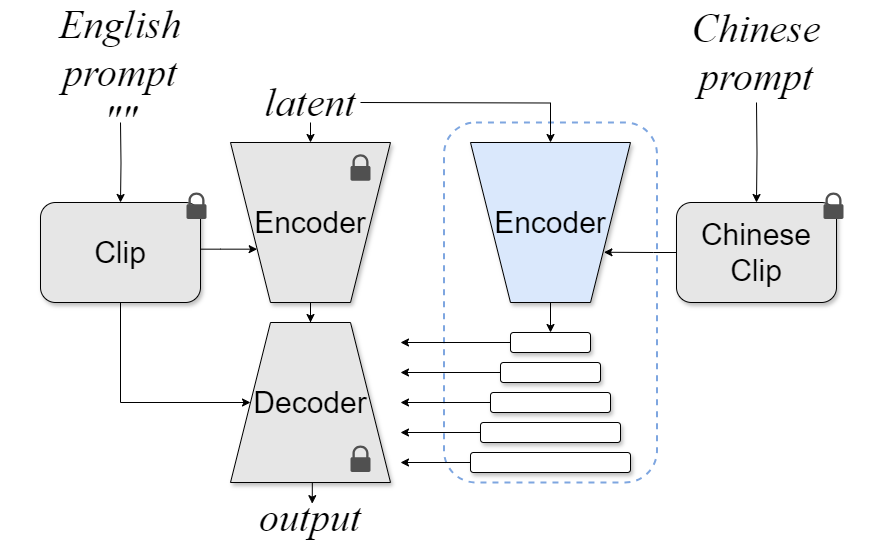

The diagram above was exported from draw.io. Its source (the exported page's mxGraphModel, read from the mxfile embedded in the PNG):
<mxGraphModel dx="2022" dy="701" grid="1" gridSize="10" guides="1" tooltips="1" connect="1" arrows="1" fold="1" page="1" pageScale="1" pageWidth="827" pageHeight="1169" math="0" shadow="0">
  <root>
    <mxCell id="0" />
    <mxCell id="1" parent="0" />
    <mxCell id="_An1ViwG3IamnFYNP6Dg-77" value="" style="rounded=1;whiteSpace=wrap;html=1;fillColor=none;dashed=1;strokeColor=#7EA6E0;strokeWidth=2;" parent="1" vertex="1" diagramName="RoundedRectangle" diagramCategory="general">
      <mxGeometry x="427.5" y="180" width="213" height="360" as="geometry" />
    </mxCell>
    <mxCell id="_An1ViwG3IamnFYNP6Dg-138" style="edgeStyle=orthogonalEdgeStyle;rounded=0;orthogonalLoop=1;jettySize=auto;html=1;exitX=0.5;exitY=0;exitDx=0;exitDy=0;entryX=0.5;entryY=0;entryDx=0;entryDy=0;" parent="1" source="_An1ViwG3IamnFYNP6Dg-78" target="_An1ViwG3IamnFYNP6Dg-100" edge="1">
      <mxGeometry relative="1" as="geometry" />
    </mxCell>
    <mxCell id="_An1ViwG3IamnFYNP6Dg-78" value="" style="shape=trapezoid;perimeter=trapezoidPerimeter;whiteSpace=wrap;html=1;strokeColor=#000000;fillColor=#DAE8FC;rotation=-180;size=0.25;shadow=1;" parent="1" diagramCategory="general" diagramName="Trapezoid" vertex="1">
      <mxGeometry x="454" y="200" width="160" height="160" as="geometry" />
    </mxCell>
    <mxCell id="_An1ViwG3IamnFYNP6Dg-79" value="" style="edgeStyle=orthogonalEdgeStyle;rounded=0;orthogonalLoop=1;jettySize=auto;html=1;strokeColor=#000000;fontSize=20;" parent="1" source="_An1ViwG3IamnFYNP6Dg-80" target="_An1ViwG3IamnFYNP6Dg-82" edge="1">
      <mxGeometry relative="1" as="geometry" />
    </mxCell>
    <mxCell id="_An1ViwG3IamnFYNP6Dg-80" value="" style="shape=trapezoid;perimeter=trapezoidPerimeter;whiteSpace=wrap;html=1;strokeColor=#000000;fillColor=#E6E6E6;rotation=-180;size=0.25;shadow=1;" parent="1" diagramCategory="general" diagramName="Trapezoid" vertex="1">
      <mxGeometry x="214" y="200" width="160" height="160" as="geometry" />
    </mxCell>
    <mxCell id="_An1ViwG3IamnFYNP6Dg-81" style="edgeStyle=orthogonalEdgeStyle;rounded=0;orthogonalLoop=1;jettySize=auto;html=1;exitX=0.5;exitY=1;exitDx=0;exitDy=0;entryX=0.511;entryY=0.029;entryDx=0;entryDy=0;entryPerimeter=0;startFill=0;endArrow=classic;endFill=1;strokeColor=#000000;" parent="1" source="_An1ViwG3IamnFYNP6Dg-82" edge="1">
      <mxGeometry relative="1" as="geometry">
        <mxPoint x="295.7600000000002" y="561.1600000000001" as="targetPoint" />
      </mxGeometry>
    </mxCell>
    <mxCell id="_An1ViwG3IamnFYNP6Dg-82" value="" style="shape=trapezoid;perimeter=trapezoidPerimeter;whiteSpace=wrap;html=1;strokeColor=#000000;fillColor=#E6E6E6;rotation=0;size=0.25;shadow=1;" parent="1" diagramCategory="general" diagramName="Trapezoid" vertex="1">
      <mxGeometry x="214" y="380" width="160" height="160" as="geometry" />
    </mxCell>
    <mxCell id="_An1ViwG3IamnFYNP6Dg-83" style="edgeStyle=orthogonalEdgeStyle;rounded=0;orthogonalLoop=1;jettySize=auto;html=1;entryX=0.5;entryY=1;entryDx=0;entryDy=0;startFill=0;endArrow=classic;endFill=1;strokeColor=#000000;" parent="1" target="_An1ViwG3IamnFYNP6Dg-78" edge="1">
      <mxGeometry relative="1" as="geometry">
        <mxPoint x="344" y="160" as="sourcePoint" />
        <mxPoint x="524" y="160" as="targetPoint" />
      </mxGeometry>
    </mxCell>
    <mxCell id="_An1ViwG3IamnFYNP6Dg-85" style="edgeStyle=orthogonalEdgeStyle;rounded=0;orthogonalLoop=1;jettySize=auto;html=1;entryX=0;entryY=0.5;entryDx=0;entryDy=0;startFill=0;endArrow=classic;endFill=1;strokeColor=#000000;exitX=0.5;exitY=1;exitDx=0;exitDy=0;" parent="1" source="3sFgkxbkRxOVhbMKFz4R-5" target="_An1ViwG3IamnFYNP6Dg-82" edge="1">
      <mxGeometry relative="1" as="geometry">
        <Array as="points">
          <mxPoint x="104" y="460" />
        </Array>
        <mxPoint x="104" y="390" as="sourcePoint" />
      </mxGeometry>
    </mxCell>
    <mxCell id="_An1ViwG3IamnFYNP6Dg-89" value="&lt;font style=&quot;font-size: 30px;&quot;&gt;Encoder&lt;/font&gt;" style="text;html=1;strokeColor=none;fillColor=none;align=center;verticalAlign=middle;whiteSpace=wrap;rounded=0;" parent="1" diagramCategory="general" diagramName="text" vertex="1">
      <mxGeometry x="234" y="270" width="120" height="20" as="geometry" />
    </mxCell>
    <mxCell id="_An1ViwG3IamnFYNP6Dg-90" value="&lt;font style=&quot;font-size: 30px;&quot;&gt;Encoder&lt;/font&gt;" style="text;html=1;strokeColor=none;fillColor=none;align=center;verticalAlign=middle;whiteSpace=wrap;rounded=0;" parent="1" diagramCategory="general" diagramName="text" vertex="1">
      <mxGeometry x="474" y="270" width="120" height="20" as="geometry" />
    </mxCell>
    <mxCell id="_An1ViwG3IamnFYNP6Dg-91" value="&lt;font style=&quot;font-size: 30px;&quot;&gt;Decoder&lt;/font&gt;" style="text;html=1;strokeColor=none;fillColor=none;align=center;verticalAlign=middle;whiteSpace=wrap;rounded=0;" parent="1" diagramCategory="general" diagramName="text" vertex="1">
      <mxGeometry x="234" y="450" width="120" height="20" as="geometry" />
    </mxCell>
    <mxCell id="_An1ViwG3IamnFYNP6Dg-92" style="edgeStyle=orthogonalEdgeStyle;rounded=0;orthogonalLoop=1;jettySize=auto;html=1;entryX=0.5;entryY=1;entryDx=0;entryDy=0;" parent="1" target="_An1ViwG3IamnFYNP6Dg-80" edge="1">
      <mxGeometry relative="1" as="geometry">
        <mxPoint x="294" y="180" as="sourcePoint" />
      </mxGeometry>
    </mxCell>
    <mxCell id="_An1ViwG3IamnFYNP6Dg-93" value="&lt;i&gt;&lt;font face=&quot;Times New Roman&quot; style=&quot;font-size: 40px;&quot;&gt;latent&lt;/font&gt;&lt;/i&gt;" style="text;html=1;strokeColor=none;fillColor=none;align=center;verticalAlign=middle;whiteSpace=wrap;rounded=0;fontSize=20;" parent="1" vertex="1" diagramName="text" diagramCategory="general">
      <mxGeometry x="274" y="150" width="40" height="20" as="geometry" />
    </mxCell>
    <mxCell id="_An1ViwG3IamnFYNP6Dg-94" value="&lt;i&gt;&lt;font face=&quot;Times New Roman&quot; style=&quot;font-size: 40px;&quot;&gt;output&lt;/font&gt;&lt;/i&gt;" style="text;html=1;strokeColor=none;fillColor=none;align=center;verticalAlign=middle;whiteSpace=wrap;rounded=0;fontSize=20;" parent="1" vertex="1" diagramName="text" diagramCategory="general">
      <mxGeometry x="274" y="565" width="40" height="20" as="geometry" />
    </mxCell>
    <mxCell id="_An1ViwG3IamnFYNP6Dg-95" style="edgeStyle=orthogonalEdgeStyle;rounded=0;orthogonalLoop=1;jettySize=auto;html=1;entryX=0.5;entryY=0;entryDx=0;entryDy=0;strokeColor=#000000;fontSize=20;" parent="1" target="3sFgkxbkRxOVhbMKFz4R-5" edge="1">
      <mxGeometry relative="1" as="geometry">
        <mxPoint x="104" y="180" as="sourcePoint" />
        <mxPoint x="104" y="245" as="targetPoint" />
      </mxGeometry>
    </mxCell>
    <mxCell id="_An1ViwG3IamnFYNP6Dg-96" value="&lt;i&gt;&lt;font face=&quot;Times New Roman&quot; style=&quot;font-size: 40px;&quot;&gt;English&lt;/font&gt;&lt;/i&gt;&lt;div&gt;&lt;i&gt;&lt;font face=&quot;Times New Roman&quot; style=&quot;font-size: 40px;&quot;&gt;prompt&lt;/font&gt;&lt;/i&gt;&lt;/div&gt;&lt;div&gt;&lt;i&gt;&lt;font face=&quot;Times New Roman&quot; style=&quot;font-size: 40px;&quot;&gt;&quot;&quot;&lt;/font&gt;&lt;/i&gt;&lt;/div&gt;" style="text;html=1;strokeColor=none;fillColor=none;align=center;verticalAlign=middle;whiteSpace=wrap;rounded=0;fontSize=20;" parent="1" vertex="1" diagramName="text" diagramCategory="general">
      <mxGeometry x="-16" y="120" width="240" height="20" as="geometry" />
    </mxCell>
    <mxCell id="3sFgkxbkRxOVhbMKFz4R-11" style="edgeStyle=orthogonalEdgeStyle;rounded=0;orthogonalLoop=1;jettySize=auto;html=1;" edge="1" parent="1" target="3sFgkxbkRxOVhbMKFz4R-4">
      <mxGeometry relative="1" as="geometry">
        <mxPoint x="740" y="160" as="sourcePoint" />
      </mxGeometry>
    </mxCell>
    <mxCell id="_An1ViwG3IamnFYNP6Dg-98" value="&lt;i&gt;&lt;font face=&quot;Times New Roman&quot; style=&quot;font-size: 40px;&quot;&gt;Chinese&lt;/font&gt;&lt;/i&gt;&lt;div&gt;&lt;i&gt;&lt;font face=&quot;Times New Roman&quot; style=&quot;font-size: 40px;&quot;&gt;prompt&lt;/font&gt;&lt;/i&gt;&lt;/div&gt;" style="text;html=1;strokeColor=none;fillColor=none;align=center;verticalAlign=middle;whiteSpace=wrap;rounded=0;fontSize=20;" parent="1" vertex="1" diagramName="text" diagramCategory="general">
      <mxGeometry x="620" y="100" width="240" height="20" as="geometry" />
    </mxCell>
    <mxCell id="_An1ViwG3IamnFYNP6Dg-99" style="edgeStyle=orthogonalEdgeStyle;rounded=0;orthogonalLoop=1;jettySize=auto;html=1;" parent="1" source="_An1ViwG3IamnFYNP6Dg-100" edge="1">
      <mxGeometry relative="1" as="geometry">
        <mxPoint x="384" y="400" as="targetPoint" />
      </mxGeometry>
    </mxCell>
    <mxCell id="_An1ViwG3IamnFYNP6Dg-100" value="" style="rounded=1;whiteSpace=wrap;html=1;shadow=1;" parent="1" vertex="1" diagramName="RoundedRectangle" diagramCategory="general">
      <mxGeometry x="494" y="390" width="80" height="20" as="geometry" />
    </mxCell>
    <mxCell id="_An1ViwG3IamnFYNP6Dg-101" style="edgeStyle=orthogonalEdgeStyle;rounded=0;orthogonalLoop=1;jettySize=auto;html=1;" parent="1" source="_An1ViwG3IamnFYNP6Dg-102" edge="1">
      <mxGeometry relative="1" as="geometry">
        <mxPoint x="384" y="430" as="targetPoint" />
      </mxGeometry>
    </mxCell>
    <mxCell id="_An1ViwG3IamnFYNP6Dg-102" value="" style="rounded=1;whiteSpace=wrap;html=1;shadow=1;" parent="1" vertex="1" diagramName="RoundedRectangle" diagramCategory="general">
      <mxGeometry x="484" y="420" width="100" height="20" as="geometry" />
    </mxCell>
    <mxCell id="_An1ViwG3IamnFYNP6Dg-103" style="edgeStyle=orthogonalEdgeStyle;rounded=0;orthogonalLoop=1;jettySize=auto;html=1;" parent="1" source="_An1ViwG3IamnFYNP6Dg-104" edge="1">
      <mxGeometry relative="1" as="geometry">
        <mxPoint x="384" y="460" as="targetPoint" />
      </mxGeometry>
    </mxCell>
    <mxCell id="_An1ViwG3IamnFYNP6Dg-104" value="" style="rounded=1;whiteSpace=wrap;html=1;shadow=1;" parent="1" vertex="1" diagramName="RoundedRectangle" diagramCategory="general">
      <mxGeometry x="474" y="450" width="120" height="20" as="geometry" />
    </mxCell>
    <mxCell id="_An1ViwG3IamnFYNP6Dg-105" style="edgeStyle=orthogonalEdgeStyle;rounded=0;orthogonalLoop=1;jettySize=auto;html=1;" parent="1" source="_An1ViwG3IamnFYNP6Dg-106" edge="1">
      <mxGeometry relative="1" as="geometry">
        <mxPoint x="384" y="490" as="targetPoint" />
      </mxGeometry>
    </mxCell>
    <mxCell id="_An1ViwG3IamnFYNP6Dg-106" value="" style="rounded=1;whiteSpace=wrap;html=1;shadow=1;" parent="1" vertex="1" diagramName="RoundedRectangle" diagramCategory="general">
      <mxGeometry x="464" y="480" width="140" height="20" as="geometry" />
    </mxCell>
    <mxCell id="_An1ViwG3IamnFYNP6Dg-107" style="edgeStyle=orthogonalEdgeStyle;rounded=0;orthogonalLoop=1;jettySize=auto;html=1;" parent="1" source="_An1ViwG3IamnFYNP6Dg-108" edge="1">
      <mxGeometry relative="1" as="geometry">
        <mxPoint x="384" y="520" as="targetPoint" />
      </mxGeometry>
    </mxCell>
    <mxCell id="_An1ViwG3IamnFYNP6Dg-108" value="" style="rounded=1;whiteSpace=wrap;html=1;shadow=1;" parent="1" vertex="1" diagramName="RoundedRectangle" diagramCategory="general">
      <mxGeometry x="454" y="510" width="160" height="20" as="geometry" />
    </mxCell>
    <mxCell id="_An1ViwG3IamnFYNP6Dg-109" value="" style="sketch=0;pointerEvents=1;shadow=0;dashed=0;html=1;strokeColor=none;fillColor=#505050;labelPosition=center;verticalLabelPosition=bottom;verticalAlign=top;outlineConnect=0;align=center;shape=mxgraph.office.security.lock_protected;aspect=fixed;" parent="1" vertex="1">
      <mxGeometry x="334" y="211.78" width="20" height="26.44" as="geometry" />
    </mxCell>
    <mxCell id="_An1ViwG3IamnFYNP6Dg-110" value="" style="sketch=0;pointerEvents=1;shadow=0;dashed=0;html=1;strokeColor=none;fillColor=#505050;labelPosition=center;verticalLabelPosition=bottom;verticalAlign=top;outlineConnect=0;align=center;shape=mxgraph.office.security.lock_protected;aspect=fixed;" parent="1" vertex="1">
      <mxGeometry x="334" y="503" width="20" height="26.44" as="geometry" />
    </mxCell>
    <mxCell id="3sFgkxbkRxOVhbMKFz4R-4" value="&lt;font style=&quot;font-size: 30px;&quot;&gt;Chinese&lt;/font&gt;&lt;div&gt;&lt;font style=&quot;font-size: 30px;&quot;&gt;Clip&lt;/font&gt;&lt;/div&gt;" style="rounded=1;whiteSpace=wrap;html=1;strokeColor=#000000;fillColor=#E6E6E6;shadow=1;" diagramCategory="general" diagramName="RoundedRectangle" vertex="1" parent="1">
      <mxGeometry x="660" y="260" width="160" height="100" as="geometry" />
    </mxCell>
    <mxCell id="3sFgkxbkRxOVhbMKFz4R-13" style="edgeStyle=orthogonalEdgeStyle;rounded=0;orthogonalLoop=1;jettySize=auto;html=1;entryX=1;entryY=0.25;entryDx=0;entryDy=0;" edge="1" parent="1" source="3sFgkxbkRxOVhbMKFz4R-5" target="_An1ViwG3IamnFYNP6Dg-80">
      <mxGeometry relative="1" as="geometry">
        <Array as="points">
          <mxPoint x="204" y="307" />
        </Array>
      </mxGeometry>
    </mxCell>
    <mxCell id="3sFgkxbkRxOVhbMKFz4R-5" value="&lt;div&gt;&lt;font style=&quot;font-size: 30px;&quot;&gt;Clip&lt;/font&gt;&lt;/div&gt;" style="rounded=1;whiteSpace=wrap;html=1;strokeColor=#000000;fillColor=#E6E6E6;shadow=1;" diagramCategory="general" diagramName="RoundedRectangle" vertex="1" parent="1">
      <mxGeometry x="24" y="260" width="160" height="100" as="geometry" />
    </mxCell>
    <mxCell id="3sFgkxbkRxOVhbMKFz4R-15" style="edgeStyle=orthogonalEdgeStyle;rounded=0;orthogonalLoop=1;jettySize=auto;html=1;entryX=0.166;entryY=0.314;entryDx=0;entryDy=0;entryPerimeter=0;" edge="1" parent="1" source="3sFgkxbkRxOVhbMKFz4R-4" target="_An1ViwG3IamnFYNP6Dg-78">
      <mxGeometry relative="1" as="geometry" />
    </mxCell>
    <mxCell id="_An1ViwG3IamnFYNP6Dg-112" value="" style="sketch=0;pointerEvents=1;shadow=0;dashed=0;html=1;strokeColor=none;fillColor=#505050;labelPosition=center;verticalLabelPosition=bottom;verticalAlign=top;outlineConnect=0;align=center;shape=mxgraph.office.security.lock_protected;aspect=fixed;" parent="1" vertex="1">
      <mxGeometry x="807" y="250" width="20" height="26.44" as="geometry" />
    </mxCell>
    <mxCell id="3sFgkxbkRxOVhbMKFz4R-16" value="" style="sketch=0;pointerEvents=1;shadow=0;dashed=0;html=1;strokeColor=none;fillColor=#505050;labelPosition=center;verticalLabelPosition=bottom;verticalAlign=top;outlineConnect=0;align=center;shape=mxgraph.office.security.lock_protected;aspect=fixed;" vertex="1" parent="1">
      <mxGeometry x="170" y="250" width="20" height="26.44" as="geometry" />
    </mxCell>
  </root>
</mxGraphModel>